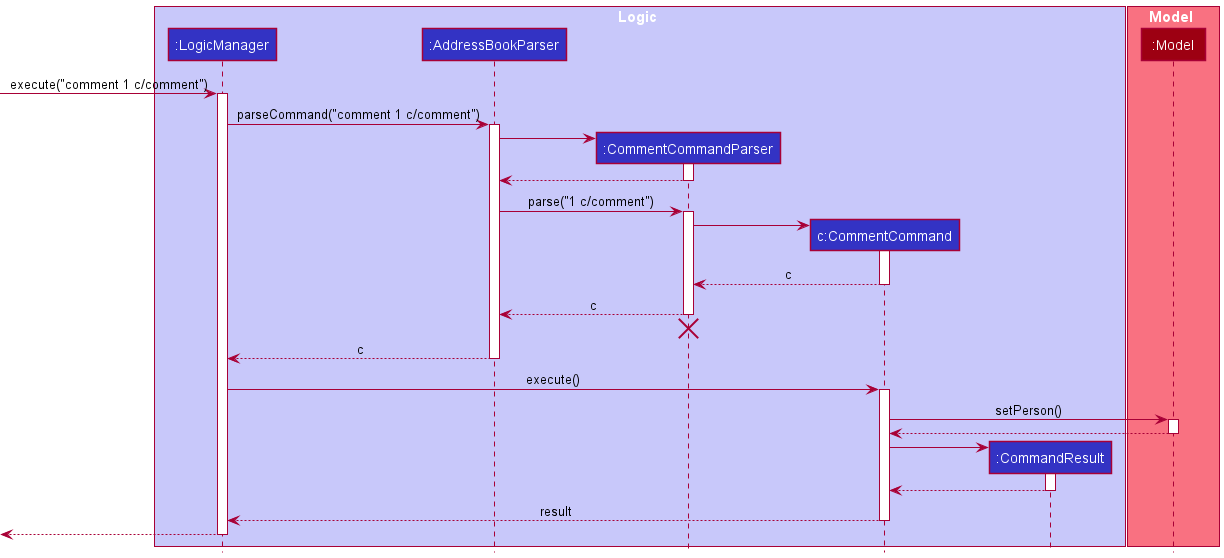

The diagram above was rendered by PlantUML. Its source (embedded in the PNG):
@startuml
!include style.puml

box Logic LOGIC_COLOR_T1
participant ":LogicManager" as LogicManager LOGIC_COLOR
participant ":AddressBookParser" as AddressBookParser LOGIC_COLOR
participant ":CommentCommandParser" as CommentCommandParser LOGIC_COLOR
participant "c:CommentCommand" as CommentCommand LOGIC_COLOR
participant ":CommandResult" as CommandResult LOGIC_COLOR
end box

box Model MODEL_COLOR_T1
participant ":Model" as Model MODEL_COLOR
end box

[-> LogicManager : execute("comment 1 c/comment")
activate LogicManager

LogicManager -> AddressBookParser : parseCommand("comment 1 c/comment")
activate AddressBookParser

create CommentCommandParser
AddressBookParser -> CommentCommandParser
activate CommentCommandParser

CommentCommandParser --> AddressBookParser
deactivate CommentCommandParser

AddressBookParser -> CommentCommandParser : parse("1 c/comment")
activate CommentCommandParser

create CommentCommand
CommentCommandParser -> CommentCommand
activate CommentCommand

CommentCommand --> CommentCommandParser : c
deactivate CommentCommand

CommentCommandParser --> AddressBookParser : c
deactivate CommentCommandParser
'Hidden arrow to position the destroy marker below the end of the activation bar.
CommentCommandParser -[hidden]-> AddressBookParser
destroy CommentCommandParser

AddressBookParser --> LogicManager : c
deactivate AddressBookParser

LogicManager -> CommentCommand : execute()
activate CommentCommand

CommentCommand -> Model : setPerson()
activate Model

Model --> CommentCommand
deactivate Model

create CommandResult
CommentCommand -> CommandResult
activate CommandResult

CommandResult --> CommentCommand
deactivate CommandResult

CommentCommand --> LogicManager : result
deactivate CommentCommand

[<--LogicManager
deactivate LogicManager
@enduml